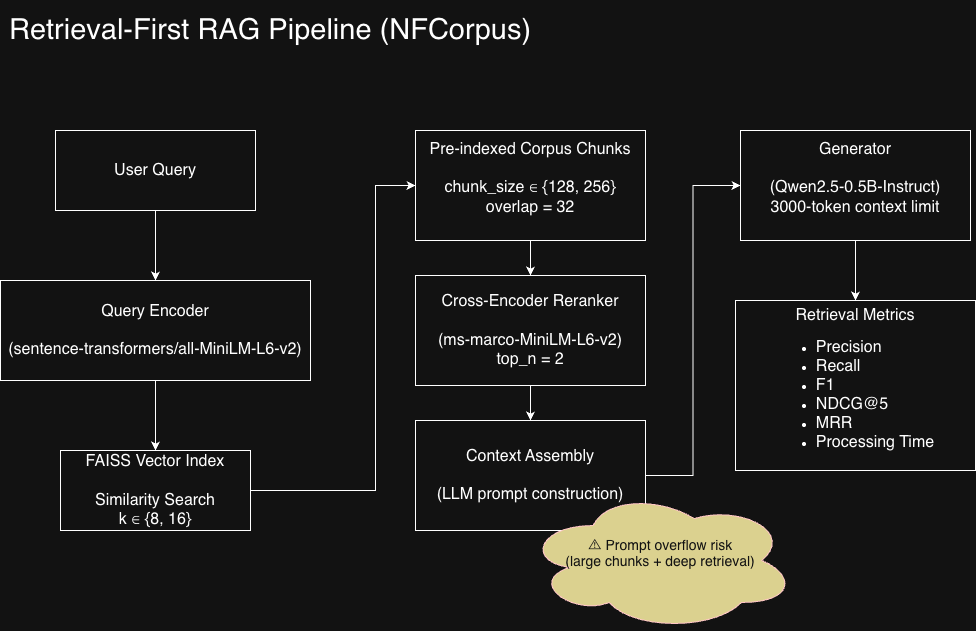

The diagram above was exported from draw.io. Its source (the exported page's mxGraphModel, read from the mxfile embedded in the PNG):
<mxGraphModel dx="1932" dy="1754" grid="1" gridSize="10" guides="1" tooltips="1" connect="1" arrows="1" fold="1" page="1" pageScale="1" pageWidth="850" pageHeight="1100" background="none" math="0" shadow="0">
  <root>
    <mxCell id="0" />
    <mxCell id="1" parent="0" />
    <mxCell id="douIMFK9z1zv7JH8JYQy-3" edge="1" parent="1" source="douIMFK9z1zv7JH8JYQy-1" style="edgeStyle=orthogonalEdgeStyle;rounded=0;orthogonalLoop=1;jettySize=auto;html=1;exitX=0.5;exitY=1;exitDx=0;exitDy=0;entryX=0.5;entryY=0;entryDx=0;entryDy=0;" target="douIMFK9z1zv7JH8JYQy-2">
      <mxGeometry relative="1" as="geometry" />
    </mxCell>
    <mxCell id="douIMFK9z1zv7JH8JYQy-1" parent="1" style="rounded=0;whiteSpace=wrap;html=1;" value="&lt;font style=&quot;font-size: 16px;&quot;&gt;User Query&lt;/font&gt;" vertex="1">
      <mxGeometry height="80" width="200" x="-80" y="100" as="geometry" />
    </mxCell>
    <mxCell id="douIMFK9z1zv7JH8JYQy-5" edge="1" parent="1" source="douIMFK9z1zv7JH8JYQy-2" style="edgeStyle=orthogonalEdgeStyle;rounded=0;orthogonalLoop=1;jettySize=auto;html=1;exitX=0.5;exitY=1;exitDx=0;exitDy=0;entryX=0.5;entryY=0;entryDx=0;entryDy=0;" target="douIMFK9z1zv7JH8JYQy-4">
      <mxGeometry relative="1" as="geometry" />
    </mxCell>
    <mxCell id="douIMFK9z1zv7JH8JYQy-2" parent="1" style="rounded=0;whiteSpace=wrap;html=1;" value="&lt;font style=&quot;font-size: 16px;&quot;&gt;Query Encoder&lt;/font&gt;&lt;div&gt;&lt;span style=&quot;font-size: 16px;&quot;&gt;&lt;br&gt;&lt;/span&gt;&lt;div&gt;&lt;font style=&quot;&quot;&gt;&lt;span style=&quot;font-size: 16px;&quot;&gt;(sentence-transformers/all-MiniLM-L6-v2)&lt;/span&gt;&lt;/font&gt;&lt;/div&gt;&lt;/div&gt;" vertex="1">
      <mxGeometry height="100" width="310" x="-135" y="250" as="geometry" />
    </mxCell>
    <mxCell id="douIMFK9z1zv7JH8JYQy-10" edge="1" parent="1" source="douIMFK9z1zv7JH8JYQy-4" style="edgeStyle=orthogonalEdgeStyle;rounded=0;orthogonalLoop=1;jettySize=auto;html=1;entryX=0;entryY=0.5;entryDx=0;entryDy=0;" target="douIMFK9z1zv7JH8JYQy-9">
      <mxGeometry relative="1" as="geometry">
        <Array as="points">
          <mxPoint x="240" y="460" />
          <mxPoint x="240" y="155" />
        </Array>
      </mxGeometry>
    </mxCell>
    <mxCell id="douIMFK9z1zv7JH8JYQy-4" parent="1" style="rounded=0;whiteSpace=wrap;html=1;" value="&lt;span style=&quot;font-size: 16px;&quot;&gt;FAISS Vector Index&lt;/span&gt;&lt;div&gt;&lt;span style=&quot;font-size: 16px;&quot;&gt;&lt;br&gt;&lt;/span&gt;&lt;div&gt;&lt;span style=&quot;font-size: 16px;&quot;&gt;Similarity Search&lt;/span&gt;&lt;/div&gt;&lt;div&gt;&lt;span style=&quot;font-size: 16px;&quot;&gt;k ∈ {8, 16}&lt;/span&gt;&lt;/div&gt;&lt;/div&gt;" vertex="1">
      <mxGeometry height="80" width="190" x="-75" y="420" as="geometry" />
    </mxCell>
    <mxCell id="douIMFK9z1zv7JH8JYQy-18" edge="1" parent="1" source="douIMFK9z1zv7JH8JYQy-9" style="edgeStyle=orthogonalEdgeStyle;rounded=0;orthogonalLoop=1;jettySize=auto;html=1;exitX=0.5;exitY=1;exitDx=0;exitDy=0;entryX=0.5;entryY=0;entryDx=0;entryDy=0;" target="douIMFK9z1zv7JH8JYQy-11">
      <mxGeometry relative="1" as="geometry" />
    </mxCell>
    <mxCell id="douIMFK9z1zv7JH8JYQy-9" parent="1" style="rounded=0;whiteSpace=wrap;html=1;" value="&lt;div&gt;&lt;span style=&quot;font-size: 16px;&quot;&gt;Pre-indexed Corpus Chunks&lt;/span&gt;&lt;/div&gt;&lt;div&gt;&lt;span style=&quot;font-size: 16px;&quot;&gt;&lt;br&gt;&lt;/span&gt;&lt;/div&gt;&lt;div&gt;&lt;span style=&quot;font-size: 16px;&quot;&gt;chunk_size ∈ {128, 256}&lt;/span&gt;&lt;/div&gt;&lt;div&gt;&lt;span style=&quot;font-size: 16px;&quot;&gt;overlap = 32&lt;/span&gt;&lt;/div&gt;&lt;div&gt;&lt;br&gt;&lt;/div&gt;" vertex="1">
      <mxGeometry height="110" width="230" x="280" y="100" as="geometry" />
    </mxCell>
    <mxCell id="douIMFK9z1zv7JH8JYQy-16" edge="1" parent="1" source="douIMFK9z1zv7JH8JYQy-11" style="edgeStyle=orthogonalEdgeStyle;rounded=0;orthogonalLoop=1;jettySize=auto;html=1;exitX=0.5;exitY=1;exitDx=0;exitDy=0;entryX=0.5;entryY=0;entryDx=0;entryDy=0;" target="douIMFK9z1zv7JH8JYQy-12">
      <mxGeometry relative="1" as="geometry" />
    </mxCell>
    <mxCell id="douIMFK9z1zv7JH8JYQy-11" parent="1" style="rounded=0;whiteSpace=wrap;html=1;" value="&lt;div&gt;&lt;div&gt;&lt;span style=&quot;font-size: 16px;&quot;&gt;Cross-Encoder Reranker&lt;/span&gt;&lt;/div&gt;&lt;div&gt;&lt;span style=&quot;font-size: 16px;&quot;&gt;&lt;br&gt;&lt;/span&gt;&lt;/div&gt;&lt;div&gt;&lt;span style=&quot;font-size: 16px;&quot;&gt;(ms-marco-MiniLM-L6-v2)&lt;/span&gt;&lt;/div&gt;&lt;div&gt;&lt;span style=&quot;font-size: 16px;&quot;&gt;top_n = 2&lt;/span&gt;&lt;/div&gt;&lt;/div&gt;" vertex="1">
      <mxGeometry height="110" width="230" x="280" y="245" as="geometry" />
    </mxCell>
    <mxCell id="douIMFK9z1zv7JH8JYQy-19" edge="1" parent="1" source="douIMFK9z1zv7JH8JYQy-12" style="edgeStyle=orthogonalEdgeStyle;rounded=0;orthogonalLoop=1;jettySize=auto;html=1;exitX=1;exitY=0.5;exitDx=0;exitDy=0;entryX=0;entryY=0.5;entryDx=0;entryDy=0;" target="douIMFK9z1zv7JH8JYQy-13">
      <mxGeometry relative="1" as="geometry" />
    </mxCell>
    <mxCell id="douIMFK9z1zv7JH8JYQy-12" parent="1" style="rounded=0;whiteSpace=wrap;html=1;" value="&lt;div&gt;&lt;span style=&quot;font-size: 16px;&quot;&gt;Context Assembly&lt;/span&gt;&lt;/div&gt;&lt;div&gt;&lt;span style=&quot;font-size: 16px;&quot;&gt;&lt;br&gt;&lt;/span&gt;&lt;/div&gt;&lt;div&gt;&lt;span style=&quot;font-size: 16px;&quot;&gt;(LLM prompt construction)&lt;/span&gt;&lt;/div&gt;" vertex="1">
      <mxGeometry height="110" width="230" x="280" y="390" as="geometry" />
    </mxCell>
    <mxCell id="douIMFK9z1zv7JH8JYQy-22" edge="1" parent="1" source="douIMFK9z1zv7JH8JYQy-13" style="edgeStyle=orthogonalEdgeStyle;rounded=0;orthogonalLoop=1;jettySize=auto;html=1;exitX=0.5;exitY=1;exitDx=0;exitDy=0;entryX=0.5;entryY=0;entryDx=0;entryDy=0;" target="douIMFK9z1zv7JH8JYQy-14">
      <mxGeometry relative="1" as="geometry" />
    </mxCell>
    <mxCell id="douIMFK9z1zv7JH8JYQy-13" parent="1" style="rounded=0;whiteSpace=wrap;html=1;" value="&lt;div&gt;&lt;span style=&quot;font-size: 16px;&quot;&gt;Generator&lt;/span&gt;&lt;/div&gt;&lt;div&gt;&lt;span style=&quot;font-size: 16px;&quot;&gt;&lt;br&gt;&lt;/span&gt;&lt;/div&gt;&lt;div&gt;&lt;span style=&quot;font-size: 16px;&quot;&gt;(Qwen2.5-0.5B-Instruct)&lt;/span&gt;&lt;/div&gt;&lt;div&gt;&lt;span style=&quot;font-size: 16px;&quot;&gt;3000-token context limit&lt;/span&gt;&lt;/div&gt;&lt;div&gt;&lt;br&gt;&lt;/div&gt;" vertex="1">
      <mxGeometry height="110" width="230" x="605" y="100" as="geometry" />
    </mxCell>
    <mxCell id="douIMFK9z1zv7JH8JYQy-14" parent="1" style="rounded=0;whiteSpace=wrap;html=1;" value="&lt;div&gt;&lt;span style=&quot;font-size: 16px;&quot;&gt;Retrieval Metrics&lt;/span&gt;&lt;/div&gt;&lt;div style=&quot;text-align: left;&quot;&gt;&lt;ul&gt;&lt;li&gt;&lt;span style=&quot;background-color: transparent; color: light-dark(rgb(0, 0, 0), rgb(255, 255, 255)); font-size: 16px;&quot;&gt;Precision&lt;/span&gt;&lt;/li&gt;&lt;li&gt;&lt;span style=&quot;font-size: 16px;&quot;&gt;Recall&lt;/span&gt;&lt;/li&gt;&lt;li&gt;&lt;span style=&quot;font-size: 16px;&quot;&gt;F1&lt;/span&gt;&lt;/li&gt;&lt;li&gt;&lt;span style=&quot;font-size: 16px;&quot;&gt;NDCG@5&lt;/span&gt;&lt;/li&gt;&lt;li&gt;&lt;span style=&quot;font-size: 16px;&quot;&gt;MRR&lt;/span&gt;&lt;/li&gt;&lt;li&gt;&lt;span style=&quot;font-size: 16px;&quot;&gt;Processing Time&lt;/span&gt;&lt;/li&gt;&lt;/ul&gt;&lt;/div&gt;" vertex="1">
      <mxGeometry height="170" width="240" x="600" y="270" as="geometry" />
    </mxCell>
    <mxCell id="douIMFK9z1zv7JH8JYQy-25" parent="1" style="text;html=1;whiteSpace=wrap;strokeColor=none;fillColor=none;align=center;verticalAlign=middle;rounded=0;" value="&lt;div&gt;&lt;font style=&quot;font-size: 29px;&quot;&gt;Retrieval-First RAG Pipeline (NFCorpus)&lt;/font&gt;&lt;/div&gt;" vertex="1">
      <mxGeometry height="60" width="540" x="-135" y="-30" as="geometry" />
    </mxCell>
    <mxCell id="douIMFK9z1zv7JH8JYQy-30" parent="1" style="ellipse;shape=cloud;whiteSpace=wrap;html=1;fillColor=light-dark(#a20025, #dbd18f);fontColor=#ffffff;strokeColor=#6F0000;" value="&lt;div&gt;&lt;font style=&quot;font-size: 14px;&quot;&gt;⚠ Prompt overflow risk&lt;/font&gt;&lt;/div&gt;&lt;div&gt;&lt;font style=&quot;font-size: 14px;&quot;&gt;(large chunks + deep retrieval)&lt;/font&gt;&lt;/div&gt;&lt;div&gt;&lt;br&gt;&lt;/div&gt;" vertex="1">
      <mxGeometry height="140" width="270" x="390" y="460" as="geometry" />
    </mxCell>
  </root>
</mxGraphModel>